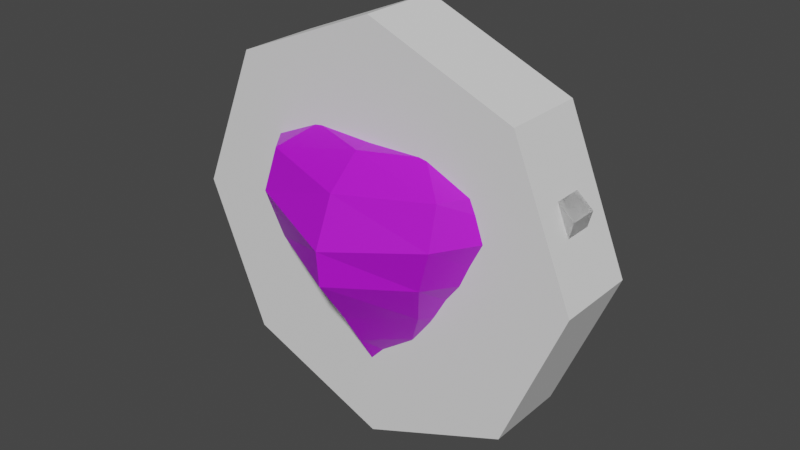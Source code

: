 # Source: WorkInProgress.blend  (saved by Blender 2.91.10; exported with 4.5.12 LTS)
import bpy
from mathutils import Matrix  # noqa: F401  (used for matrix-valued properties, if any)

bpy.ops.wm.read_factory_settings(use_empty=True)
scene = bpy.context.scene
scene.name = 'Scene'

# ---- collections
col_collection = bpy.data.collections.new('Collection'); scene.collection.children.link(col_collection)

# ---- materials (node trees are filled in below, after node groups)
mat_ruby = bpy.data.materials.new('Ruby')
mat_ruby.alpha_threshold = 0.0
mat_ruby.use_transparent_shadow = False
mat_ruby.line_color = (0.0, 0.0, 0.0, 1.0)
mat_outline = bpy.data.materials.new('Outline')
mat_outline.use_transparent_shadow = False
mat_star = bpy.data.materials.new('Star')
mat_star.use_transparent_shadow = False

# ---- material node trees
mat_ruby.use_nodes = True; mat_ruby.node_tree.nodes.clear()
_N = mat_ruby.node_tree.nodes; _L = mat_ruby.node_tree.links
n0 = _N.new('ShaderNodeOutputMaterial'); n0.name = 'Material Output'; n0.location = (300, 300)
n1 = _N.new('ShaderNodeBsdfPrincipled'); n1.name = 'Principled BSDF'; n1.location = (10, 300)
n1.distribution = 'GGX'
n1.subsurface_method = 'BURLEY'
n1.inputs[0].default_value = (0.5109, 0.007186, 0.8, 1.0)
n1.inputs[2].default_value = 0.4
n1.inputs[3].default_value = 1.45
n1.inputs[27].default_value = (0.0, 0.0, 0.0, 1.0)
n1.inputs[28].default_value = 1.0
_L.new(n1.outputs[0], n0.inputs[0])
n0.is_active_output = True
mat_outline.use_nodes = True; mat_outline.node_tree.nodes.clear()
_N = mat_outline.node_tree.nodes; _L = mat_outline.node_tree.links
n0 = _N.new('ShaderNodeBsdfPrincipled'); n0.name = 'Principled BSDF'; n0.location = (10, 300)
n0.distribution = 'GGX'
n0.subsurface_method = 'BURLEY'
n0.inputs[3].default_value = 1.45
n0.inputs[27].default_value = (0.0, 0.0, 0.0, 1.0)
n0.inputs[28].default_value = 1.0
n1 = _N.new('ShaderNodeOutputMaterial'); n1.name = 'Material Output'; n1.location = (300, 300)
_L.new(n0.outputs[0], n1.inputs[0])
n1.is_active_output = True
mat_star.use_nodes = True; mat_star.node_tree.nodes.clear()
_N = mat_star.node_tree.nodes; _L = mat_star.node_tree.links
n0 = _N.new('ShaderNodeOutputMaterial'); n0.name = 'Material Output'; n0.location = (300, 300)
n1 = _N.new('ShaderNodeBsdfPrincipled'); n1.name = 'Principled BSDF'; n1.location = (10, 300)
n1.distribution = 'GGX'
n1.subsurface_method = 'BURLEY'
n1.inputs[0].default_value = (0.7948, 0.8, 0.0, 1.0)
n1.inputs[3].default_value = 1.45
n1.inputs[27].default_value = (0.0, 0.0, 0.0, 1.0)
n1.inputs[28].default_value = 1.0
_L.new(n1.outputs[0], n0.inputs[0])
n0.is_active_output = True

# ---- world
world_world = bpy.data.worlds.new('World'); scene.world = world_world
world_world.use_nodes = True; world_world.node_tree.nodes.clear()
_N = world_world.node_tree.nodes; _L = world_world.node_tree.links
n0 = _N.new('ShaderNodeOutputWorld'); n0.name = 'World Output'; n0.location = (300, 300)
n1 = _N.new('ShaderNodeBackground'); n1.name = 'Background'; n1.location = (10, 300)
n1.inputs[0].default_value = (0.05088, 0.05088, 0.05088, 1.0)
_L.new(n1.outputs[0], n0.inputs[0])
n0.is_active_output = True
world_world.color = (0.05088, 0.05088, 0.05088)
world_world.use_sun_shadow = False
world_world.sun_shadow_jitter_overblur = 0.0

# ---- meshes
me_sphere = bpy.data.meshes.new('Sphere')
me_sphere.from_pydata([(0.2938, 0.4688, 0.1917), (0.4403, 0.3545, 0.3092), (0.4538, 0.1667, 0.3731), (0.3826, -0.04461, 0.3412), (0.3192, -0.2361, 0.2655), (0.2404, -0.3942, 0.2056), (0.1339, -0.587, 0.1194), (0.5648, 0.6221, 0.06997), (0.3909, -0.6602, -0.06827), (0.3909, -0.6602, 0.06997), (0.5648, 0.6221, -0.06827), (0.6016, -0.3947, 0.06997), (0.9131, 0.3345, 0.06997), (0.6016, -0.3947, -0.06827), (0.9131, 0.3345, -0.06827), (0.416, -0.4105, -0.06827), (0.416, -0.4105, 0.06997), (0.8081, -0.0681, -0.06827), (0.8081, -0.0681, 0.06997), (-0.2938, 0.4688, 0.1917), (-0.4403, 0.3545, 0.3092), (-0.4538, 0.1667, 0.3731), (-0.3826, -0.04461, 0.3412), (-0.3192, -0.2361, 0.2655), (-0.2404, -0.3942, 0.2056), (-0.1339, -0.587, 0.1194), (4.193e-09, 0.4524, 0.2785), (4.193e-09, 0.3135, 0.4386), (4.193e-09, 0.08689, 0.5349), (4.193e-09, -0.0836, 0.5216), (4.193e-09, -0.3002, 0.3776), (4.193e-09, -0.4632, 0.2805), (4.193e-09, -0.6354, 0.1772), (-0.5648, 0.6221, 0.06997), (-0.3909, -0.6602, -0.06827), (-0.3909, -0.6602, 0.06997), (-0.5648, 0.6221, -0.06827), (-0.6016, -0.3947, 0.06997), (-0.9131, 0.3345, 0.06997), (-0.6016, -0.3947, -0.06827), (-0.9131, 0.3345, -0.06827), (4.193e-09, -0.9258, -0.06827), (4.193e-09, 0.6127, -0.06827), (4.193e-09, -0.9258, 0.06997), (4.193e-09, 0.6127, 0.06997), (-0.416, -0.4105, -0.06827), (-0.416, -0.4105, 0.06997), (-0.8081, -0.0681, -0.06827), (-0.8081, -0.0681, 0.06997), (4.193e-09, -0.4105, 0.06997), (4.193e-09, -0.4105, -0.06827), (0.3712, 0.4804, 0.0008467), (0.6625, 0.381, 0.0008467), (0.7437, 0.2003, 0.0008467), (0.6193, -0.04739, 0.0008467), (0.4567, -0.2644, 0.0008467), (0.3598, -0.4156, 0.0008467), (0.2298, -0.5878, 0.0008466), (0.2938, 0.4688, -0.19), (0.4403, 0.3545, -0.3075), (0.4538, 0.1667, -0.3714), (0.3826, -0.04461, -0.3395), (0.3192, -0.2361, -0.2638), (0.2404, -0.3942, -0.2039), (0.1339, -0.587, -0.1177), (0.5648, 0.6221, -0.06827), (0.3909, -0.6602, 0.06997), (0.3909, -0.6602, -0.06827), (0.5648, 0.6221, 0.06997), (0.6016, -0.3947, -0.06827), (0.9131, 0.3345, -0.06827), (0.6016, -0.3947, 0.06997), (0.9131, 0.3345, 0.06997), (0.416, -0.4105, 0.06997), (0.416, -0.4105, -0.06827), (0.8081, -0.0681, 0.06997), (0.8081, -0.0681, -0.06827), (4.193e-09, 0.4773, 0.0008467), (-0.3712, 0.4804, 0.0008467), (-0.6625, 0.381, 0.0008467), (-0.7437, 0.2003, 0.0008467), (-0.6193, -0.04739, 0.0008467), (-0.4567, -0.2644, 0.0008467), (-0.3598, -0.4156, 0.0008467), (-0.2298, -0.5878, 0.0008466), (4.193e-09, -0.7327, 0.0008466), (-0.2938, 0.4688, -0.19), (-0.4403, 0.3545, -0.3075), (-0.4538, 0.1667, -0.3714), (-0.3826, -0.04461, -0.3395), (-0.3192, -0.2361, -0.2638), (-0.2404, -0.3942, -0.2039), (-0.1339, -0.587, -0.1177), (4.193e-09, 0.4524, -0.2769), (4.193e-09, 0.3135, -0.4369), (4.193e-09, 0.08689, -0.5332), (4.193e-09, -0.0836, -0.5199), (4.193e-09, -0.3002, -0.376), (4.193e-09, -0.4632, -0.2788), (4.193e-09, -0.6354, -0.1755), (-0.5648, 0.6221, -0.06827), (-0.3909, -0.6602, 0.06997), (-0.3909, -0.6602, -0.06827), (-0.5648, 0.6221, 0.06997), (-0.6016, -0.3947, -0.06827), (-0.9131, 0.3345, -0.06827), (-0.6016, -0.3947, 0.06997), (-0.9131, 0.3345, 0.06997), (4.193e-09, -0.9258, 0.06997), (4.193e-09, 0.6127, 0.06997), (4.193e-09, -0.9258, -0.06827), (4.193e-09, 0.6127, -0.06827), (-0.416, -0.4105, 0.06997), (-0.416, -0.4105, -0.06827), (-0.8081, -0.0681, 0.06997), (-0.8081, -0.0681, -0.06827), (4.193e-09, -0.4105, -0.06827), (4.193e-09, -0.4105, 0.06997)], [], [(57, 56, 5, 6), (55, 54, 3, 4), (53, 52, 1, 2), (51, 77, 0), (85, 57, 6), (56, 55, 4, 5), (54, 53, 2, 3), (52, 51, 0, 1), (2, 1, 27, 28), (0, 77, 26), (85, 6, 32), (5, 4, 30, 31), (3, 2, 28, 29), (1, 0, 26, 27), (6, 5, 31, 32), (4, 3, 29, 30), (50, 42, 10, 15), (15, 10, 14, 17), (17, 14, 12, 18), (41, 8, 9, 43), (8, 13, 11, 9), (14, 10, 7, 12), (10, 42, 44, 7), (11, 18, 16, 9), (16, 7, 44, 49), (18, 12, 7, 16), (9, 16, 49, 43), (13, 17, 18, 11), (8, 15, 17, 13), (41, 50, 15, 8), (84, 25, 24, 83), (82, 23, 22, 81), (80, 21, 20, 79), (78, 19, 77), (85, 25, 84), (83, 24, 23, 82), (81, 22, 21, 80), (79, 20, 19, 78), (21, 28, 27, 20), (19, 26, 77), (85, 32, 25), (24, 31, 30, 23), (22, 29, 28, 21), (20, 27, 26, 19), (25, 32, 31, 24), (23, 30, 29, 22), (50, 45, 36, 42), (45, 47, 40, 36), (47, 48, 38, 40), (41, 43, 35, 34), (34, 35, 37, 39), (40, 38, 33, 36), (36, 33, 44, 42), (37, 35, 46, 48), (46, 49, 44, 33), (48, 46, 33, 38), (35, 43, 49, 46), (39, 37, 48, 47), (34, 39, 47, 45), (41, 34, 45, 50), (57, 64, 63, 56), (55, 62, 61, 54), (53, 60, 59, 52), (51, 58, 77), (85, 64, 57), (56, 63, 62, 55), (54, 61, 60, 53), (52, 59, 58, 51), (60, 95, 94, 59), (58, 93, 77), (85, 99, 64), (63, 98, 97, 62), (61, 96, 95, 60), (59, 94, 93, 58), (64, 99, 98, 63), (62, 97, 96, 61), (117, 73, 68, 109), (73, 75, 72, 68), (75, 76, 70, 72), (108, 110, 67, 66), (66, 67, 69, 71), (72, 70, 65, 68), (68, 65, 111, 109), (69, 67, 74, 76), (74, 116, 111, 65), (76, 74, 65, 70), (67, 110, 116, 74), (71, 69, 76, 75), (66, 71, 75, 73), (108, 66, 73, 117), (84, 83, 91, 92), (82, 81, 89, 90), (80, 79, 87, 88), (78, 77, 86), (85, 84, 92), (83, 82, 90, 91), (81, 80, 88, 89), (79, 78, 86, 87), (88, 87, 94, 95), (86, 77, 93), (85, 92, 99), (91, 90, 97, 98), (89, 88, 95, 96), (87, 86, 93, 94), (92, 91, 98, 99), (90, 89, 96, 97), (117, 109, 103, 112), (112, 103, 107, 114), (114, 107, 105, 115), (108, 101, 102, 110), (101, 106, 104, 102), (107, 103, 100, 105), (103, 109, 111, 100), (104, 115, 113, 102), (113, 100, 111, 116), (115, 105, 100, 113), (102, 113, 116, 110), (106, 114, 115, 104), (101, 112, 114, 106), (108, 117, 112, 101)])
me_sphere.polygons.foreach_set('material_index', [0, 0, 0, 0, 0, 0, 0, 0, 0, 0, 0, 0, 0, 0, 0, 0, 1, 1, 1, 1, 1, 1, 1, 1, 1, 1, 1, 1, 1, 1, 0, 0, 0, 0, 0, 0, 0, 0, 0, 0, 0, 0, 0, 0, 0, 0, 1, 1, 1, 1, 1, 1, 1, 1, 1, 1, 1, 1, 1, 1, 0, 0, 0, 0, 0, 0, 0, 0, 0, 0, 0, 0, 0, 0, 0, 0, 1, 1, 1, 1, 1, 1, 1, 1, 1, 1, 1, 1, 1, 1, 0, 0, 0, 0, 0, 0, 0, 0, 0, 0, 0, 0, 0, 0, 0, 0, 1, 1, 1, 1, 1, 1, 1, 1, 1, 1, 1, 1, 1, 1])
_uv = me_sphere.uv_layers.new(name='UVMap')
_uv.uv.foreach_set('vector', [0.5, 0.125, 0.5, 0.25, 0.375, 0.25, 0.375, 0.125, 0.5, 0.375, 0.5, 0.5, 0.375, 0.5, 0.375, 0.375, 0.5, 0.625, 0.5, 0.75, 0.375, 0.75, 0.375, 0.625, 0.5, 0.875, 0.4375, 1.0, 0.375, 0.875, 0.4375, 0.0, 0.5, 0.125, 0.375, 0.125, 0.5, 0.25, 0.5, 0.375, 0.375, 0.375, 0.375, 0.25, 0.5, 0.5, 0.5, 0.625, 0.375, 0.625, 0.375, 0.5, 0.5, 0.75, 0.5, 0.875, 0.375, 0.875, 0.375, 0.75, 0.375, 0.625, 0.375, 0.75, 0.25, 0.75, 0.25, 0.625, 0.375, 0.875, 0.3125, 1.0, 0.25, 0.875, 0.3125, 0.0, 0.375, 0.125, 0.25, 0.125, 0.375, 0.25, 0.375, 0.375, 0.25, 0.375, 0.25, 0.25, 0.375, 0.5, 0.375, 0.625, 0.25, 0.625, 0.25, 0.5, 0.375, 0.75, 0.375, 0.875, 0.25, 0.875, 0.25, 0.75, 0.375, 0.125, 0.375, 0.25, 0.25, 0.25, 0.25, 0.125, 0.375, 0.375, 0.375, 0.5, 0.25, 0.5, 0.25, 0.375, 0.45, 0.375, 0.625, 0.375, 0.625, 0.4375, 0.45, 0.4375, 0.45, 0.4375, 0.625, 0.4375, 0.625, 0.5, 0.45, 0.5, 0.45, 0.5, 0.625, 0.5, 0.625, 0.75, 0.45, 0.75, 0.25, 0.5, 0.3125, 0.5, 0.3125, 0.75, 0.25, 0.75, 0.3125, 0.5, 0.375, 0.5, 0.375, 0.75, 0.3125, 0.75, 0.625, 0.5, 0.6875, 0.5, 0.6875, 0.75, 0.625, 0.75, 0.6875, 0.5, 0.75, 0.5, 0.75, 0.75, 0.6875, 0.75, 0.375, 0.75, 0.45, 0.75, 0.45, 0.8125, 0.375, 0.8125, 0.45, 0.8125, 0.625, 0.8125, 0.625, 0.875, 0.45, 0.875, 0.45, 0.75, 0.625, 0.75, 0.625, 0.8125, 0.45, 0.8125, 0.375, 0.8125, 0.45, 0.8125, 0.45, 0.875, 0.375, 0.875, 0.375, 0.5, 0.45, 0.5, 0.45, 0.75, 0.375, 0.75, 0.375, 0.4375, 0.45, 0.4375, 0.45, 0.5, 0.375, 0.5, 0.375, 0.375, 0.45, 0.375, 0.45, 0.4375, 0.375, 0.4375, 0.5, 0.125, 0.375, 0.125, 0.375, 0.25, 0.5, 0.25, 0.5, 0.375, 0.375, 0.375, 0.375, 0.5, 0.5, 0.5, 0.5, 0.625, 0.375, 0.625, 0.375, 0.75, 0.5, 0.75, 0.5, 0.875, 0.375, 0.875, 0.4375, 1.0, 0.4375, 0.0, 0.375, 0.125, 0.5, 0.125, 0.5, 0.25, 0.375, 0.25, 0.375, 0.375, 0.5, 0.375, 0.5, 0.5, 0.375, 0.5, 0.375, 0.625, 0.5, 0.625, 0.5, 0.75, 0.375, 0.75, 0.375, 0.875, 0.5, 0.875, 0.375, 0.625, 0.25, 0.625, 0.25, 0.75, 0.375, 0.75, 0.375, 0.875, 0.25, 0.875, 0.3125, 1.0, 0.3125, 0.0, 0.25, 0.125, 0.375, 0.125, 0.375, 0.25, 0.25, 0.25, 0.25, 0.375, 0.375, 0.375, 0.375, 0.5, 0.25, 0.5, 0.25, 0.625, 0.375, 0.625, 0.375, 0.75, 0.25, 0.75, 0.25, 0.875, 0.375, 0.875, 0.375, 0.125, 0.25, 0.125, 0.25, 0.25, 0.375, 0.25, 0.375, 0.375, 0.25, 0.375, 0.25, 0.5, 0.375, 0.5, 0.45, 0.375, 0.45, 0.4375, 0.625, 0.4375, 0.625, 0.375, 0.45, 0.4375, 0.45, 0.5, 0.625, 0.5, 0.625, 0.4375, 0.45, 0.5, 0.45, 0.75, 0.625, 0.75, 0.625, 0.5, 0.25, 0.5, 0.25, 0.75, 0.3125, 0.75, 0.3125, 0.5, 0.3125, 0.5, 0.3125, 0.75, 0.375, 0.75, 0.375, 0.5, 0.625, 0.5, 0.625, 0.75, 0.6875, 0.75, 0.6875, 0.5, 0.6875, 0.5, 0.6875, 0.75, 0.75, 0.75, 0.75, 0.5, 0.375, 0.75, 0.375, 0.8125, 0.45, 0.8125, 0.45, 0.75, 0.45, 0.8125, 0.45, 0.875, 0.625, 0.875, 0.625, 0.8125, 0.45, 0.75, 0.45, 0.8125, 0.625, 0.8125, 0.625, 0.75, 0.375, 0.8125, 0.375, 0.875, 0.45, 0.875, 0.45, 0.8125, 0.375, 0.5, 0.375, 0.75, 0.45, 0.75, 0.45, 0.5, 0.375, 0.4375, 0.375, 0.5, 0.45, 0.5, 0.45, 0.4375, 0.375, 0.375, 0.375, 0.4375, 0.45, 0.4375, 0.45, 0.375, 0.5, 0.125, 0.375, 0.125, 0.375, 0.25, 0.5, 0.25, 0.5, 0.375, 0.375, 0.375, 0.375, 0.5, 0.5, 0.5, 0.5, 0.625, 0.375, 0.625, 0.375, 0.75, 0.5, 0.75, 0.5, 0.875, 0.375, 0.875, 0.4375, 1.0, 0.4375, 0.0, 0.375, 0.125, 0.5, 0.125, 0.5, 0.25, 0.375, 0.25, 0.375, 0.375, 0.5, 0.375, 0.5, 0.5, 0.375, 0.5, 0.375, 0.625, 0.5, 0.625, 0.5, 0.75, 0.375, 0.75, 0.375, 0.875, 0.5, 0.875, 0.375, 0.625, 0.25, 0.625, 0.25, 0.75, 0.375, 0.75, 0.375, 0.875, 0.25, 0.875, 0.3125, 1.0, 0.3125, 0.0, 0.25, 0.125, 0.375, 0.125, 0.375, 0.25, 0.25, 0.25, 0.25, 0.375, 0.375, 0.375, 0.375, 0.5, 0.25, 0.5, 0.25, 0.625, 0.375, 0.625, 0.375, 0.75, 0.25, 0.75, 0.25, 0.875, 0.375, 0.875, 0.375, 0.125, 0.25, 0.125, 0.25, 0.25, 0.375, 0.25, 0.375, 0.375, 0.25, 0.375, 0.25, 0.5, 0.375, 0.5, 0.45, 0.375, 0.45, 0.4375, 0.625, 0.4375, 0.625, 0.375, 0.45, 0.4375, 0.45, 0.5, 0.625, 0.5, 0.625, 0.4375, 0.45, 0.5, 0.45, 0.75, 0.625, 0.75, 0.625, 0.5, 0.25, 0.5, 0.25, 0.75, 0.3125, 0.75, 0.3125, 0.5, 0.3125, 0.5, 0.3125, 0.75, 0.375, 0.75, 0.375, 0.5, 0.625, 0.5, 0.625, 0.75, 0.6875, 0.75, 0.6875, 0.5, 0.6875, 0.5, 0.6875, 0.75, 0.75, 0.75, 0.75, 0.5, 0.375, 0.75, 0.375, 0.8125, 0.45, 0.8125, 0.45, 0.75, 0.45, 0.8125, 0.45, 0.875, 0.625, 0.875, 0.625, 0.8125, 0.45, 0.75, 0.45, 0.8125, 0.625, 0.8125, 0.625, 0.75, 0.375, 0.8125, 0.375, 0.875, 0.45, 0.875, 0.45, 0.8125, 0.375, 0.5, 0.375, 0.75, 0.45, 0.75, 0.45, 0.5, 0.375, 0.4375, 0.375, 0.5, 0.45, 0.5, 0.45, 0.4375, 0.375, 0.375, 0.375, 0.4375, 0.45, 0.4375, 0.45, 0.375, 0.5, 0.125, 0.5, 0.25, 0.375, 0.25, 0.375, 0.125, 0.5, 0.375, 0.5, 0.5, 0.375, 0.5, 0.375, 0.375, 0.5, 0.625, 0.5, 0.75, 0.375, 0.75, 0.375, 0.625, 0.5, 0.875, 0.4375, 1.0, 0.375, 0.875, 0.4375, 0.0, 0.5, 0.125, 0.375, 0.125, 0.5, 0.25, 0.5, 0.375, 0.375, 0.375, 0.375, 0.25, 0.5, 0.5, 0.5, 0.625, 0.375, 0.625, 0.375, 0.5, 0.5, 0.75, 0.5, 0.875, 0.375, 0.875, 0.375, 0.75, 0.375, 0.625, 0.375, 0.75, 0.25, 0.75, 0.25, 0.625, 0.375, 0.875, 0.3125, 1.0, 0.25, 0.875, 0.3125, 0.0, 0.375, 0.125, 0.25, 0.125, 0.375, 0.25, 0.375, 0.375, 0.25, 0.375, 0.25, 0.25, 0.375, 0.5, 0.375, 0.625, 0.25, 0.625, 0.25, 0.5, 0.375, 0.75, 0.375, 0.875, 0.25, 0.875, 0.25, 0.75, 0.375, 0.125, 0.375, 0.25, 0.25, 0.25, 0.25, 0.125, 0.375, 0.375, 0.375, 0.5, 0.25, 0.5, 0.25, 0.375, 0.45, 0.375, 0.625, 0.375, 0.625, 0.4375, 0.45, 0.4375, 0.45, 0.4375, 0.625, 0.4375, 0.625, 0.5, 0.45, 0.5, 0.45, 0.5, 0.625, 0.5, 0.625, 0.75, 0.45, 0.75, 0.25, 0.5, 0.3125, 0.5, 0.3125, 0.75, 0.25, 0.75, 0.3125, 0.5, 0.375, 0.5, 0.375, 0.75, 0.3125, 0.75, 0.625, 0.5, 0.6875, 0.5, 0.6875, 0.75, 0.625, 0.75, 0.6875, 0.5, 0.75, 0.5, 0.75, 0.75, 0.6875, 0.75, 0.375, 0.75, 0.45, 0.75, 0.45, 0.8125, 0.375, 0.8125, 0.45, 0.8125, 0.625, 0.8125, 0.625, 0.875, 0.45, 0.875, 0.45, 0.75, 0.625, 0.75, 0.625, 0.8125, 0.45, 0.8125, 0.375, 0.8125, 0.45, 0.8125, 0.45, 0.875, 0.375, 0.875, 0.375, 0.5, 0.45, 0.5, 0.45, 0.75, 0.375, 0.75, 0.375, 0.4375, 0.45, 0.4375, 0.45, 0.5, 0.375, 0.5, 0.375, 0.375, 0.45, 0.375, 0.45, 0.4375, 0.375, 0.4375])
me_sphere.materials.append(mat_ruby)
me_sphere.materials.append(mat_outline)
me_sphere.use_remesh_fix_poles = True
me_sphere.use_remesh_preserve_attributes = False
me_sphere.use_mirror_vertex_groups = False
me_sphere.update()
me_plane = bpy.data.meshes.new('Plane')
me_plane.from_pydata([(-0.648, 0.4323, 0.1166), (-4.212e-09, -0.8637, 0.1166), (-0.648, 0.4323, -0.1166), (-4.212e-09, -0.8637, -0.1166), (0.648, 0.4323, -0.1166), (0.648, 0.4323, 0.1166), (0.648, -0.4317, 0.1296), (-1.347e-07, 0.8643, 0.1296), (0.648, -0.4317, -0.1296), (-1.347e-07, 0.8643, -0.1296), (-0.648, -0.4317, -0.1296), (-0.648, -0.4317, 0.1296)], [], [(3, 1, 0, 2), (1, 5, 0), (1, 3, 4, 5), (3, 2, 4), (5, 4, 2, 0), (9, 7, 6, 8), (7, 11, 6), (7, 9, 10, 11), (9, 8, 10), (11, 10, 8, 6)])
_uv = me_plane.uv_layers.new(name='UVMap')
_uv.uv.foreach_set('vector', [0.375, 0.0, 0.375, 0.25, 0.625, 0.25, 0.625, 0.0, 0.375, 0.25, 0.625, 0.5, 0.625, 0.25, 0.375, 0.5, 0.375, 0.75, 0.625, 0.75, 0.625, 0.5, 0.375, 0.75, 0.625, 1.0, 0.625, 0.75, 0.625, 0.5, 0.625, 0.75, 0.875, 0.75, 0.875, 0.5, 0.375, 0.0, 0.375, 0.25, 0.625, 0.25, 0.625, 0.0, 0.375, 0.25, 0.625, 0.5, 0.625, 0.25, 0.375, 0.5, 0.375, 0.75, 0.625, 0.75, 0.625, 0.5, 0.375, 0.75, 0.625, 1.0, 0.625, 0.75, 0.625, 0.5, 0.625, 0.75, 0.875, 0.75, 0.875, 0.5])
me_plane.materials.append(mat_star)
me_plane.use_remesh_fix_poles = True
me_plane.use_remesh_preserve_attributes = False
me_plane.use_mirror_vertex_groups = False
me_plane.update()
me_circle_001 = bpy.data.meshes.new('Circle.001')
me_circle_001.from_pydata([(0.0, 1.0, 0.0), (-0.7071, 0.7071, 0.0), (-1.0, -4.371e-08, 0.0), (-0.7071, -0.7071, 0.0), (8.742e-08, -1.0, 0.0), (0.7071, -0.7071, 0.0), (1.0, 1.192e-08, 0.0), (0.7071, 0.7071, 0.0), (0.7071, 0.7071, 0.0), (1.0, 1.192e-08, 0.0), (0.7071, -0.7071, 0.0), (8.742e-08, -1.0, 0.0), (-0.7071, -0.7071, 0.0), (-1.0, -4.371e-08, 0.0), (-0.7071, 0.7071, 0.0), (0.0, 1.0, 0.0), (0.7071, 0.7071, 0.2), (9.861e-33, 1.0, 0.2), (0.7071, -0.7071, 0.2), (1.0, 3.183e-09, 0.2), (-0.7071, -0.7071, 0.2), (8.742e-08, -1.0, 0.2), (-0.7071, 0.7071, 0.2), (-1.0, -5.245e-08, 0.2), (0.05657, 0.05657, 0.2), (2.742e-08, 0.08, 0.2), (0.05657, -0.05657, 0.2), (0.08, -2.233e-09, 0.2), (-0.05657, -0.05657, 0.2), (3.441e-08, -0.08, 0.2), (-0.05657, 0.05657, 0.2), (-0.08, -6.684e-09, 0.2)], [], [(1, 0, 15, 14), (3, 2, 13, 12), (5, 4, 11, 10), (7, 6, 9, 8), (2, 1, 14, 13), (4, 3, 12, 11), (6, 5, 10, 9), (0, 7, 8, 15), (0, 1, 22, 17), (2, 3, 20, 23), (4, 5, 18, 21), (6, 7, 16, 19), (1, 2, 23, 22), (3, 4, 21, 20), (5, 6, 19, 18), (7, 0, 17, 16), (16, 24, 27, 19), (20, 28, 31, 23), (19, 27, 26, 18), (23, 31, 30, 22), (18, 26, 29, 21), (22, 30, 25, 17), (17, 25, 24, 16), (21, 29, 28, 20)])
_uv = me_circle_001.uv_layers.new(name='UVMap')
_uv.uv.foreach_set('vector', [0.0, 0.0, 0.0, 0.0, 0.0, 0.0, 0.0, 0.0, 0.0, 0.0, 0.0, 0.0, 0.0, 0.0, 0.0, 0.0, 0.0, 0.0, 0.0, 0.0, 0.0, 0.0, 0.0, 0.0, 0.0, 0.0, 0.0, 0.0, 0.0, 0.0, 0.0, 0.0, 0.0, 0.0, 0.0, 0.0, 0.0, 0.0, 0.0, 0.0, 0.0, 0.0, 0.0, 0.0, 0.0, 0.0, 0.0, 0.0, 0.0, 0.0, 0.0, 0.0, 0.0, 0.0, 0.0, 0.0, 0.0, 0.0, 0.0, 0.0, 0.0, 0.0, 0.0, 0.0, 0.0, 0.0, 0.0, 0.0, 0.0, 0.0, 0.0, 0.0, 0.0, 0.0, 0.0, 0.0, 0.0, 0.0, 0.0, 0.0, 0.0, 0.0, 0.0, 0.0, 0.0, 0.0, 0.0, 0.0, 0.0, 0.0, 0.0, 0.0, 0.0, 0.0, 0.0, 0.0, 0.0, 0.0, 0.0, 0.0, 0.0, 0.0, 0.0, 0.0, 0.0, 0.0, 0.0, 0.0, 0.0, 0.0, 0.0, 0.0, 0.0, 0.0, 0.0, 0.0, 0.0, 0.0, 0.0, 0.0, 0.0, 0.0, 0.0, 0.0, 0.0, 0.0, 0.0, 0.0, 0.0, 0.0, 0.0, 0.0, 0.0, 0.0, 0.0, 0.0, 0.0, 0.0, 0.0, 0.0, 0.0, 0.0, 0.0, 0.0, 0.0, 0.0, 0.0, 0.0, 0.0, 0.0, 0.0, 0.0, 0.0, 0.0, 0.0, 0.0, 0.0, 0.0, 0.0, 0.0, 0.0, 0.0, 0.0, 0.0, 0.0, 0.0, 0.0, 0.0, 0.0, 0.0, 0.0, 0.0, 0.0, 0.0, 0.0, 0.0, 0.0, 0.0, 0.0, 0.0, 0.0, 0.0, 0.0, 0.0, 0.0, 0.0, 0.0, 0.0, 0.0, 0.0, 0.0, 0.0])
me_circle_001.use_remesh_fix_poles = True
me_circle_001.use_remesh_preserve_attributes = False
me_circle_001.use_mirror_vertex_groups = False
me_circle_001.update()

# ---- objects
ob_ruby = bpy.data.objects.new('Ruby', me_sphere)
ob_star = bpy.data.objects.new('Star', me_plane)
ob_explosion = bpy.data.objects.new('Explosion', me_circle_001)

# ---- transforms, parenting, visibility, modifiers, constraints
ob_ruby.location = (0.0, 0.0, 0.0)
ob_ruby.rotation_euler = (1.571, 0.0, 0.0)
ob_ruby.lineart.crease_threshold = 0.0
ob_star.location = (0.0, 0.0, 0.0)
ob_star.rotation_euler = (1.571, 0.0, 0.0)
ob_star.lineart.crease_threshold = 0.0
ob_explosion.location = (0.0, 0.0, 0.0)
ob_explosion.rotation_euler = (1.571, 0.0, 0.0)
ob_explosion.lineart.crease_threshold = 0.0
_m = ob_explosion.modifiers.new('Mirror', 'MIRROR')
_m.use_axis = (False, False, True)
_m.use_clip = True

# ---- collection membership
col_collection.objects.link(ob_ruby)
col_collection.objects.link(ob_star)
col_collection.objects.link(ob_explosion)

# ---- scene / render settings (as saved in the file)
scene.frame_start = 1; scene.frame_end = 250; scene.frame_set(3)
scene.render.engine = 'BLENDER_EEVEE_NEXT'
scene.cycles.use_denoising = False
scene.cycles.samples = 128
scene.cycles.sampling_pattern = 'TABULATED_SOBOL'
scene.cycles.use_adaptive_sampling = False
scene.cycles.use_light_tree = False
scene.view_settings.view_transform = 'Filmic'
bpy.context.view_layer.update()

# ---- added for rendering (the .blend has no active camera and no usable light): camera, sun
cam_auto = bpy.data.cameras.new('AutoCamera')
cam_auto.lens = 50.0
cam_auto.sensor_width = 36.0
cam_auto.clip_end = 1000.0
ob_auto_camera = bpy.data.objects.new('AutoCamera', cam_auto)
scene.collection.objects.link(ob_auto_camera)
ob_auto_camera.location = (2.7973, -3.35761, 2.23784)
ob_auto_camera.rotation_euler = (1.09748, -7.21219e-08, 0.694738)
scene.camera = ob_auto_camera
light_auto_sun = bpy.data.lights.new('AutoSun', 'SUN')
light_auto_sun.energy = 3.0
light_auto_sun.angle = 0.0523599
ob_auto_sun = bpy.data.objects.new('AutoSun', light_auto_sun)
scene.collection.objects.link(ob_auto_sun)
ob_auto_sun.rotation_euler = (0.872665, 0.174533, 0.523599)
bpy.context.view_layer.update()
